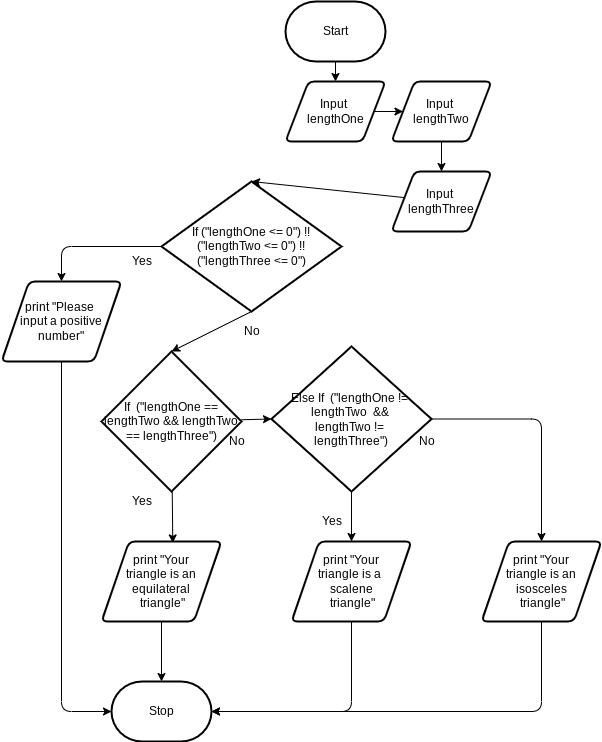

The diagram above was exported from draw.io. Its source (the exported page's mxGraphModel, read from the mxfile embedded in the PNG):
<mxGraphModel dx="1314" dy="741" grid="1" gridSize="10" guides="1" tooltips="1" connect="1" arrows="1" fold="1" page="1" pageScale="1" pageWidth="827" pageHeight="1169" math="0" shadow="0">
  <root>
    <mxCell id="0" />
    <mxCell id="1" parent="0" />
    <mxCell id="5" style="edgeStyle=none;html=1;entryX=0.5;entryY=0;entryDx=0;entryDy=0;" parent="1" source="2" target="3" edge="1">
      <mxGeometry relative="1" as="geometry" />
    </mxCell>
    <mxCell id="2" value="Start" style="strokeWidth=2;html=1;shape=mxgraph.flowchart.terminator;whiteSpace=wrap;" parent="1" vertex="1">
      <mxGeometry x="364" y="110" width="100" height="60" as="geometry" />
    </mxCell>
    <mxCell id="7" style="edgeStyle=none;html=1;" parent="1" source="3" target="4" edge="1">
      <mxGeometry relative="1" as="geometry" />
    </mxCell>
    <mxCell id="3" value="Input &lt;br&gt;lengthOne" style="shape=parallelogram;html=1;strokeWidth=2;perimeter=parallelogramPerimeter;whiteSpace=wrap;rounded=1;arcSize=12;size=0.23;" parent="1" vertex="1">
      <mxGeometry x="364" y="190" width="100" height="60" as="geometry" />
    </mxCell>
    <mxCell id="11" style="edgeStyle=none;html=1;entryX=0.5;entryY=0;entryDx=0;entryDy=0;" parent="1" source="4" target="8" edge="1">
      <mxGeometry relative="1" as="geometry" />
    </mxCell>
    <mxCell id="4" value="Input &lt;br&gt;lengthTwo" style="shape=parallelogram;html=1;strokeWidth=2;perimeter=parallelogramPerimeter;whiteSpace=wrap;rounded=1;arcSize=12;size=0.23;" parent="1" vertex="1">
      <mxGeometry x="470" y="190" width="100" height="60" as="geometry" />
    </mxCell>
    <mxCell id="13" style="edgeStyle=none;html=1;entryX=0.5;entryY=0;entryDx=0;entryDy=0;entryPerimeter=0;" parent="1" source="8" target="33" edge="1">
      <mxGeometry relative="1" as="geometry" />
    </mxCell>
    <mxCell id="8" value="Input &lt;br&gt;lengthThree" style="shape=parallelogram;html=1;strokeWidth=2;perimeter=parallelogramPerimeter;whiteSpace=wrap;rounded=1;arcSize=12;size=0.23;direction=east;" parent="1" vertex="1">
      <mxGeometry x="470" y="280" width="100" height="60" as="geometry" />
    </mxCell>
    <mxCell id="15" style="edgeStyle=none;html=1;entryX=0.594;entryY=0.018;entryDx=0;entryDy=0;entryPerimeter=0;" parent="1" source="12" target="14" edge="1">
      <mxGeometry relative="1" as="geometry" />
    </mxCell>
    <mxCell id="21" style="edgeStyle=none;html=1;entryX=0;entryY=0.5;entryDx=0;entryDy=0;entryPerimeter=0;" parent="1" source="12" target="20" edge="1">
      <mxGeometry relative="1" as="geometry" />
    </mxCell>
    <mxCell id="12" value="If&amp;nbsp; (&quot;lengthOne == lengthTwo &amp;amp;&amp;amp; lengthTwo == lengthThree&quot;)" style="strokeWidth=2;html=1;shape=mxgraph.flowchart.decision;whiteSpace=wrap;" parent="1" vertex="1">
      <mxGeometry x="180" y="460" width="140" height="140" as="geometry" />
    </mxCell>
    <mxCell id="18" style="edgeStyle=none;html=1;entryX=0.5;entryY=0;entryDx=0;entryDy=0;entryPerimeter=0;" parent="1" source="14" target="17" edge="1">
      <mxGeometry relative="1" as="geometry" />
    </mxCell>
    <mxCell id="14" value="print &quot;Your&lt;br&gt;triangle is an equilateral&lt;br&gt;&amp;nbsp;triangle&quot;" style="shape=parallelogram;html=1;strokeWidth=2;perimeter=parallelogramPerimeter;whiteSpace=wrap;rounded=1;arcSize=12;size=0.23;" parent="1" vertex="1">
      <mxGeometry x="180" y="650" width="120" height="80" as="geometry" />
    </mxCell>
    <mxCell id="16" value="Yes" style="text;html=1;align=center;verticalAlign=middle;resizable=0;points=[];autosize=1;strokeColor=none;fillColor=none;" parent="1" vertex="1">
      <mxGeometry x="200" y="600" width="40" height="20" as="geometry" />
    </mxCell>
    <mxCell id="17" value="Stop" style="strokeWidth=2;html=1;shape=mxgraph.flowchart.terminator;whiteSpace=wrap;" parent="1" vertex="1">
      <mxGeometry x="190" y="790" width="100" height="60" as="geometry" />
    </mxCell>
    <mxCell id="19" value="No" style="text;html=1;align=center;verticalAlign=middle;resizable=0;points=[];autosize=1;strokeColor=none;fillColor=none;" parent="1" vertex="1">
      <mxGeometry x="300" y="540" width="30" height="20" as="geometry" />
    </mxCell>
    <mxCell id="23" style="edgeStyle=none;html=1;entryX=0.5;entryY=0;entryDx=0;entryDy=0;" parent="1" source="20" target="22" edge="1">
      <mxGeometry relative="1" as="geometry" />
    </mxCell>
    <mxCell id="32" style="edgeStyle=orthogonalEdgeStyle;html=1;entryX=0.5;entryY=0;entryDx=0;entryDy=0;" parent="1" source="20" target="29" edge="1">
      <mxGeometry relative="1" as="geometry" />
    </mxCell>
    <mxCell id="20" value="Else If&amp;nbsp; (&quot;lengthOne != &lt;br&gt;lengthTwo &amp;nbsp;&amp;amp;&amp;amp; &lt;br&gt;lengthTwo != &lt;br&gt;lengthThree&quot;)" style="strokeWidth=2;html=1;shape=mxgraph.flowchart.decision;whiteSpace=wrap;" parent="1" vertex="1">
      <mxGeometry x="350" y="455" width="160" height="145" as="geometry" />
    </mxCell>
    <mxCell id="25" style="edgeStyle=orthogonalEdgeStyle;html=1;entryX=1;entryY=0.5;entryDx=0;entryDy=0;entryPerimeter=0;" parent="1" source="22" target="17" edge="1">
      <mxGeometry relative="1" as="geometry">
        <Array as="points">
          <mxPoint x="430" y="820" />
        </Array>
      </mxGeometry>
    </mxCell>
    <mxCell id="22" value="print &quot;Your&lt;br&gt;triangle is a &lt;br&gt;scalene&lt;br&gt;&amp;nbsp;triangle&quot;" style="shape=parallelogram;html=1;strokeWidth=2;perimeter=parallelogramPerimeter;whiteSpace=wrap;rounded=1;arcSize=12;size=0.23;" parent="1" vertex="1">
      <mxGeometry x="370" y="650" width="120" height="80" as="geometry" />
    </mxCell>
    <mxCell id="26" value="Yes" style="text;html=1;align=center;verticalAlign=middle;resizable=0;points=[];autosize=1;strokeColor=none;fillColor=none;" parent="1" vertex="1">
      <mxGeometry x="390" y="620" width="40" height="20" as="geometry" />
    </mxCell>
    <mxCell id="28" value="No" style="text;html=1;align=center;verticalAlign=middle;resizable=0;points=[];autosize=1;strokeColor=none;fillColor=none;" parent="1" vertex="1">
      <mxGeometry x="490" y="540" width="30" height="20" as="geometry" />
    </mxCell>
    <mxCell id="31" style="edgeStyle=orthogonalEdgeStyle;html=1;entryX=1;entryY=0.5;entryDx=0;entryDy=0;entryPerimeter=0;" parent="1" source="29" target="17" edge="1">
      <mxGeometry relative="1" as="geometry">
        <Array as="points">
          <mxPoint x="620" y="820" />
        </Array>
      </mxGeometry>
    </mxCell>
    <mxCell id="29" value="print &quot;Your&lt;br&gt;triangle is an isosceles&lt;br&gt;&amp;nbsp;triangle&quot;" style="shape=parallelogram;html=1;strokeWidth=2;perimeter=parallelogramPerimeter;whiteSpace=wrap;rounded=1;arcSize=12;size=0.23;" parent="1" vertex="1">
      <mxGeometry x="560" y="650" width="120" height="80" as="geometry" />
    </mxCell>
    <mxCell id="35" style="edgeStyle=none;html=1;entryX=0.5;entryY=0;entryDx=0;entryDy=0;entryPerimeter=0;exitX=0.5;exitY=1;exitDx=0;exitDy=0;exitPerimeter=0;" parent="1" source="33" target="12" edge="1">
      <mxGeometry relative="1" as="geometry" />
    </mxCell>
    <mxCell id="39" style="edgeStyle=orthogonalEdgeStyle;html=1;entryX=0.5;entryY=0;entryDx=0;entryDy=0;" parent="1" source="33" target="38" edge="1">
      <mxGeometry relative="1" as="geometry" />
    </mxCell>
    <mxCell id="33" value="If (&quot;lengthOne &amp;lt;= 0&quot;) !! (&quot;lengthTwo &amp;lt;= 0&quot;) !! (&quot;lengthThree &amp;lt;= 0&quot;)" style="strokeWidth=2;html=1;shape=mxgraph.flowchart.decision;whiteSpace=wrap;" parent="1" vertex="1">
      <mxGeometry x="240" y="290" width="180" height="130" as="geometry" />
    </mxCell>
    <mxCell id="36" value="No" style="text;html=1;align=center;verticalAlign=middle;resizable=0;points=[];autosize=1;strokeColor=none;fillColor=none;" parent="1" vertex="1">
      <mxGeometry x="315" y="430" width="30" height="20" as="geometry" />
    </mxCell>
    <mxCell id="37" value="Yes" style="text;html=1;align=center;verticalAlign=middle;resizable=0;points=[];autosize=1;strokeColor=none;fillColor=none;" parent="1" vertex="1">
      <mxGeometry x="200" y="360" width="40" height="20" as="geometry" />
    </mxCell>
    <mxCell id="40" style="edgeStyle=orthogonalEdgeStyle;html=1;entryX=0;entryY=0.5;entryDx=0;entryDy=0;entryPerimeter=0;" edge="1" parent="1" source="38" target="17">
      <mxGeometry relative="1" as="geometry" />
    </mxCell>
    <mxCell id="38" value="print &quot;Please &lt;br&gt;input a positive number&quot;" style="shape=parallelogram;html=1;strokeWidth=2;perimeter=parallelogramPerimeter;whiteSpace=wrap;rounded=1;arcSize=12;size=0.23;" parent="1" vertex="1">
      <mxGeometry x="80" y="390" width="120" height="80" as="geometry" />
    </mxCell>
  </root>
</mxGraphModel>